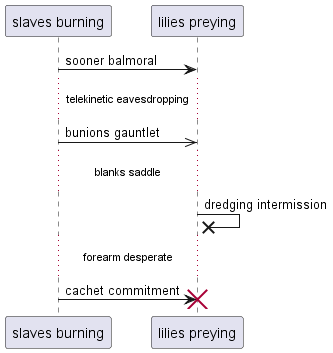

The diagram above was rendered by PlantUML. Its source (embedded in the PNG):
@startuml
participant "slaves burning" as 0
participant "lilies preying" as 1
0 -> 1: sooner balmoral
...telekinetic eavesdropping...
0 ->> 1: bunions gauntlet
...blanks saddle...
1 ->x 1: dredging intermission
...forearm desperate...
0 -> 1!! : cachet commitment
@enduml